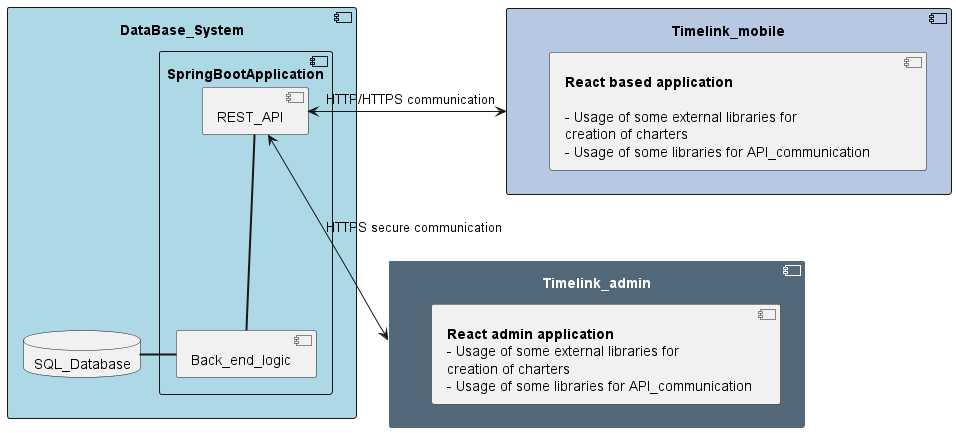

The diagram above was rendered by PlantUML. Its source (embedded in the PNG):
@startuml C2_architecture

component DataBase_System #LightBlue{
    component SpringBootApplication{
        component REST_API
        component Back_end_logic

        REST_API == Back_end_logic
    }
    database SQL_Database

    SQL_Database =right= Back_end_logic
}

component Timelink_mobile #B7C9E2{
    component React_based_application[
        **React based application**

        - Usage of some external libraries for
        creation of charters
        - Usage of some libraries for API_communication        
    ]
}

component Timelink_admin #536878;text:White;line:White{
    component React_web_application[
        **React admin application**
        - Usage of some external libraries for
        creation of charters
        - Usage of some libraries for API_communication 
    ]
}

REST_API <--> Timelink_admin : HTTPS secure communication

REST_API <-right-> Timelink_mobile : HTTP/HTTPS communication

@enduml